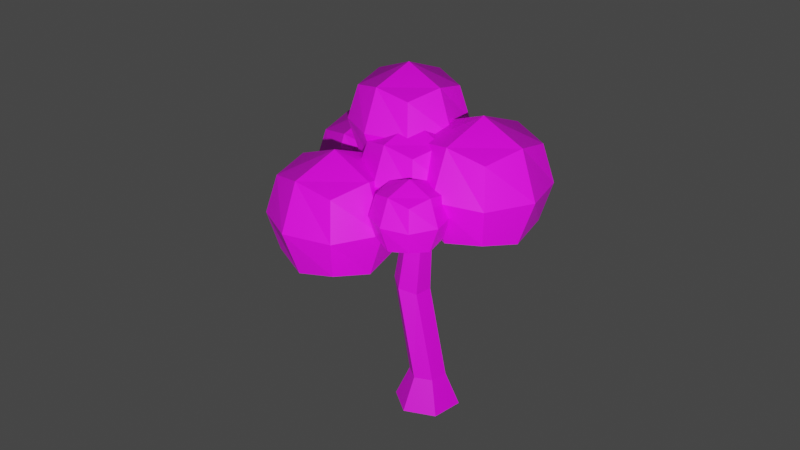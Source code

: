# Source: Tree_1.blend  (saved by Blender 3.4.6; exported with 4.5.12 LTS)
import bpy
from mathutils import Matrix  # noqa: F401  (used for matrix-valued properties, if any)

bpy.ops.wm.read_factory_settings(use_empty=True)
scene = bpy.context.scene
scene.name = 'Scene'

# ---- collections
col_collection = bpy.data.collections.new('Collection'); scene.collection.children.link(col_collection)
col_tree = bpy.data.collections.new('Tree'); scene.collection.children.link(col_tree)
col_trunk = bpy.data.collections.new('Trunk'); col_tree.children.link(col_trunk)
col_leaves = bpy.data.collections.new('Leaves'); col_tree.children.link(col_leaves)
col_branches = bpy.data.collections.new('Branches'); col_tree.children.link(col_branches)

# ---- images (referenced by path relative to the original .blend; pixels are not part of the script)
import os
ASSET_DIR = os.environ.get("B2B_ASSET_DIR", "")  # directory of the original .blend (textures are referenced by path, not embedded)
HERE = os.path.dirname(os.path.abspath(__file__))  # packed textures are extracted next to this script under _unpacked/

def load_image(name, relpath, width, height, colorspace="sRGB"):
    """Load a texture the original file referenced (path relative to the .blend, or extracted next to this script)."""
    p = next((c for c in (os.path.join(HERE, relpath), os.path.join(ASSET_DIR, relpath)) if relpath and os.path.exists(c)), "")
    if p:
        img = bpy.data.images.load(p, check_existing=True)
        img.name = name
    else:  # same state as the original file: an image datablock whose file is absent (Cycles renders it pink)
        img = bpy.data.images.new(name, width, height)
        img.source = "FILE"
        img.filepath = "//" + (relpath or name)
    img.colorspace_settings.name = colorspace
    return img
img_tree_png_001 = load_image('tree.png.001', 'tree.png', 1024, 1024, 'sRGB')
img_tree_leaves_png_001 = load_image('tree_leaves.png.001', 'tree_leaves.png', 1024, 1024, 'sRGB')

# ---- materials (node trees are filled in below, after node groups)
mat_tree = bpy.data.materials.new('Tree')
mat_tree.use_transparent_shadow = False
mat_leaves = bpy.data.materials.new('Leaves')
mat_leaves.use_transparent_shadow = False

# ---- material node trees
mat_tree.use_nodes = True; mat_tree.node_tree.nodes.clear()
_N = mat_tree.node_tree.nodes; _L = mat_tree.node_tree.links
n0 = _N.new('ShaderNodeOutputMaterial'); n0.name = 'Material Output'; n0.location = (300, 300)
n1 = _N.new('ShaderNodeBsdfPrincipled'); n1.name = 'Principled BSDF'; n1.location = (10, 300)
n1.distribution = 'GGX'
n1.subsurface_method = 'RANDOM_WALK_SKIN'
n1.inputs[3].default_value = 1.45
n1.inputs[27].default_value = (0.0, 0.0, 0.0, 1.0)
n1.inputs[28].default_value = 1.0
n2 = _N.new('ShaderNodeTexImage'); n2.name = 'Image Texture'; n2.location = (-280, 280)
n2.image = img_tree_png_001
n2.interpolation = 'Closest'
_L.new(n1.outputs[0], n0.inputs[0])
_L.new(n2.outputs[0], n1.inputs[0])
n0.is_active_output = True
mat_leaves.use_nodes = True; mat_leaves.node_tree.nodes.clear()
_N = mat_leaves.node_tree.nodes; _L = mat_leaves.node_tree.links
n0 = _N.new('ShaderNodeOutputMaterial'); n0.name = 'Material Output'; n0.location = (300, 300)
n1 = _N.new('ShaderNodeBsdfPrincipled'); n1.name = 'Principled BSDF'; n1.location = (10, 300)
n1.distribution = 'GGX'
n1.subsurface_method = 'RANDOM_WALK_SKIN'
n1.inputs[3].default_value = 1.45
n1.inputs[27].default_value = (0.0, 0.0, 0.0, 1.0)
n1.inputs[28].default_value = 1.0
n2 = _N.new('ShaderNodeTexImage'); n2.name = 'Image Texture'; n2.location = (-280, 280)
n2.image = img_tree_leaves_png_001
n2.interpolation = 'Closest'
_L.new(n1.outputs[0], n0.inputs[0])
_L.new(n2.outputs[0], n1.inputs[0])
n0.is_active_output = True

# ---- world
world_world = bpy.data.worlds.new('World'); scene.world = world_world
world_world.use_nodes = True; world_world.node_tree.nodes.clear()
_N = world_world.node_tree.nodes; _L = world_world.node_tree.links
n0 = _N.new('ShaderNodeOutputWorld'); n0.name = 'World Output'; n0.location = (300, 300)
n1 = _N.new('ShaderNodeBackground'); n1.name = 'Background'; n1.location = (10, 300)
n1.inputs[0].default_value = (0.05088, 0.05088, 0.05088, 1.0)
_L.new(n1.outputs[0], n0.inputs[0])
n0.is_active_output = True
world_world.color = (0.05088, 0.05088, 0.05088)
world_world.use_sun_shadow = False
world_world.sun_shadow_jitter_overblur = 0.0

# ---- cameras
cam_camera = bpy.data.cameras.new('Camera')
cam_camera.clip_end = 100.0
cam_camera.ortho_scale = 7.314

# ---- lights
light_spot = bpy.data.lights.new('Spot', 'SPOT')
light_spot.transmission_factor = 0.0
light_spot.energy = 2.5e+04
light_spot.shadow_soft_size = 0.25
light_spot.shadow_maximum_resolution = 0.006
light_spot.use_absolute_resolution = True
light_spot.spot_size = 1.048

# ---- meshes
me_cylinder = bpy.data.meshes.new('Cylinder')
me_cylinder.from_pydata([(0.0, 1.0, -1.0), (0.0, 0.562, 0.0), (0.866, 0.5, -1.0), (0.4867, 0.281, 0.0), (0.866, -0.5, -1.0), (0.4867, -0.281, 0.0), (0.0, -1.0, -1.0), (0.0, -0.562, 0.0), (-0.866, -0.5, -1.0), (-0.4867, -0.281, 0.0), (-0.866, 0.5, -1.0), (-0.4867, 0.281, 0.0), (-0.2145, 0.281, 2.666), (-0.6859, 0.562, 2.787), (-0.2145, -0.281, 2.666), (-0.6859, -0.562, 2.787), (-1.157, -0.281, 2.908), (-1.157, 0.281, 2.908), (0.02036, 0.1474, 6.054), (-0.2668, 0.3316, 6.083), (0.02036, -0.1842, 6.14), (-0.2668, -0.3316, 6.254), (-0.554, -0.1474, 6.283), (-0.554, 0.1842, 6.197), (0.4056, 0.6376, 8.575), (0.3747, 0.6574, 8.578), (0.4056, 0.6019, 8.584), (0.3747, 0.5861, 8.596), (0.3439, 0.6059, 8.599), (0.3439, 0.6415, 8.59)], [], [(0, 1, 3, 2), (2, 3, 5, 4), (4, 5, 7, 6), (6, 7, 9, 8), (9, 7, 15, 16), (8, 9, 11, 10), (10, 11, 1, 0), (0, 2, 4, 6, 8, 10), (15, 14, 20, 21), (5, 3, 12, 14), (11, 9, 16, 17), (3, 1, 13, 12), (7, 5, 14, 15), (1, 11, 17, 13), (20, 18, 24, 26), (12, 13, 19, 18), (13, 17, 23, 19), (16, 15, 21, 22), (14, 12, 18, 20), (17, 16, 22, 23), (24, 25, 29, 28, 27, 26), (23, 22, 28, 29), (21, 20, 26, 27), (18, 19, 25, 24), (19, 23, 29, 25), (22, 21, 27, 28)])
_uv = me_cylinder.uv_layers.new(name='UVMap')
_uv.uv.foreach_set('vector', [0.5707, 0.3082, 0.4994, 0.2937, 0.4994, 0.2362, 0.5707, 0.2058, 0.4954, 0.001322, 0.4712, 0.1073, 0.4133, 0.1066, 0.3925, 0.0, 0.2047, 0.01272, 0.1701, 0.1175, 0.1408, 0.1104, 0.1525, 0.0, 0.1525, 0.0, 0.1408, 0.1104, 0.08324, 0.1161, 0.05011, 0.01028, 0.08324, 0.1161, 0.1408, 0.1104, 0.1081, 0.3888, 0.05316, 0.4068, 0.05011, 0.01028, 0.08324, 0.1161, 0.05508, 0.1291, 0.0, 0.03329, 0.2767, 0.9901, 0.2982, 0.8838, 0.356, 0.8829, 0.3796, 0.9885, 0.4994, 0.05145, 0.5885, 0.0, 0.6777, 0.05145, 0.6777, 0.1543, 0.5885, 0.2058, 0.4994, 0.1543, 0.3796, 0.4037, 0.4092, 0.3867, 0.4153, 0.74, 0.3997, 0.7545, 0.4133, 0.1066, 0.4712, 0.1073, 0.4671, 0.3875, 0.4092, 0.3867, 0.2982, 0.8838, 0.2701, 0.8798, 0.2047, 0.5858, 0.2328, 0.5898, 0.4712, 0.1073, 0.4994, 0.1128, 0.4952, 0.4052, 0.4671, 0.3875, 0.3838, 0.1113, 0.4133, 0.1066, 0.4092, 0.3867, 0.3796, 0.4037, 0.356, 0.8829, 0.2982, 0.8838, 0.2328, 0.5898, 0.2895, 0.6014, 0.4153, 0.74, 0.4496, 0.7317, 0.4974, 0.9863, 0.4938, 0.9872, 0.4671, 0.3875, 0.4952, 0.4052, 0.4681, 0.7379, 0.4496, 0.7317, 0.2895, 0.6014, 0.2328, 0.5898, 0.2765, 0.2484, 0.3099, 0.2595, 0.05316, 0.4068, 0.1081, 0.3888, 0.1695, 0.7424, 0.1349, 0.7491, 0.4092, 0.3867, 0.4671, 0.3875, 0.4496, 0.7317, 0.4153, 0.74, 0.02499, 0.4197, 0.05316, 0.4068, 0.1349, 0.7491, 0.1174, 0.7482, 0.506, 0.3139, 0.5027, 0.3158, 0.4994, 0.3139, 0.4994, 0.3101, 0.5027, 0.3082, 0.506, 0.3101, 0.2765, 0.2484, 0.2598, 0.2373, 0.3742, 0.0, 0.376, 0.001193, 0.3997, 0.7545, 0.4153, 0.74, 0.4938, 0.9872, 0.4921, 0.9887, 0.4496, 0.7317, 0.4681, 0.7379, 0.4994, 0.987, 0.4974, 0.9863, 0.3099, 0.2595, 0.2765, 0.2484, 0.376, 0.001193, 0.3796, 0.002378, 0.1349, 0.7491, 0.1695, 0.7424, 0.2047, 0.9993, 0.201, 1.0])
me_cylinder.materials.append(mat_tree)
me_cylinder.update()
me_cube_001 = bpy.data.meshes.new('Cube.001')
me_cube_001.from_pydata([(-0.5, -0.5, -0.5), (-0.5, -0.5, 0.5), (-0.5, 0.5, -0.5), (-0.5, 0.5, 0.5), (0.5, -0.5, -0.5), (0.5, -0.5, 0.5), (0.5, 0.5, -0.5), (0.5, 0.5, 0.5), (-0.6096, 9.313e-10, -0.6096), (-0.6096, -0.6096, -1.863e-09), (-0.6096, -6.519e-09, 0.6096), (-0.6096, 0.6096, -2.794e-09), (1.583e-08, 0.6096, -0.6096), (-5.588e-09, 0.6096, 0.6096), (0.6096, 0.6096, -2.794e-09), (0.6096, -1.676e-08, -0.6096), (0.6096, -1.863e-09, 0.6096), (0.6096, -0.6096, -2.794e-09), (-1.211e-08, -0.6096, -0.6096), (-9.313e-10, -0.6096, 0.6096), (-0.8395, -1.211e-08, 5.588e-09), (9.313e-09, 0.8395, 4.657e-09), (0.8395, -1.304e-08, 5.588e-09), (-9.313e-09, -0.8395, 4.657e-09), (0.0, -5.588e-09, -0.8395), (-9.313e-10, -1.397e-08, 0.8395)], [], [(0, 9, 20, 8), (9, 1, 10, 20), (20, 10, 3, 11), (8, 20, 11, 2), (2, 11, 21, 12), (11, 3, 13, 21), (21, 13, 7, 14), (12, 21, 14, 6), (6, 14, 22, 15), (14, 7, 16, 22), (22, 16, 5, 17), (15, 22, 17, 4), (4, 17, 23, 18), (17, 5, 19, 23), (23, 19, 1, 9), (18, 23, 9, 0), (2, 12, 24, 8), (12, 6, 15, 24), (24, 15, 4, 18), (8, 24, 18, 0), (7, 13, 25, 16), (13, 3, 10, 25), (25, 10, 1, 19), (16, 25, 19, 5)])
_uv = me_cube_001.uv_layers.new(name='UVMap')
_uv.uv.foreach_set('vector', [0.3945, 0.228, 0.376, 0.2332, 0.373, 0.2048, 0.3957, 0.2054, 0.376, 0.2332, 0.353, 0.2328, 0.3452, 0.2113, 0.373, 0.2048, 0.373, 0.2048, 0.3452, 0.2113, 0.344, 0.1921, 0.3649, 0.1835, 0.3242, 0.2332, 0.3196, 0.252, 0.2922, 0.2455, 0.3013, 0.2328, 0.3957, 0.2434, 0.3969, 0.2242, 0.4247, 0.2307, 0.4167, 0.252, 0.3969, 0.2242, 0.4048, 0.2027, 0.4277, 0.2023, 0.4247, 0.2307, 0.4247, 0.2307, 0.4277, 0.2023, 0.4462, 0.2075, 0.4475, 0.2301, 0.3957, 0.1215, 0.4231, 0.115, 0.4277, 0.1338, 0.4048, 0.1342, 0.4048, 0.1342, 0.4277, 0.1338, 0.4247, 0.1622, 0.3969, 0.1558, 0.4277, 0.1338, 0.4462, 0.139, 0.4475, 0.1616, 0.4247, 0.1622, 0.3196, 0.115, 0.3242, 0.1338, 0.3013, 0.1342, 0.2922, 0.1215, 0.3969, 0.1558, 0.4247, 0.1622, 0.4167, 0.1835, 0.3957, 0.175, 0.353, 0.1644, 0.3452, 0.1428, 0.373, 0.1363, 0.376, 0.1647, 0.3452, 0.1428, 0.344, 0.1236, 0.3649, 0.115, 0.373, 0.1363, 0.3713, 0.252, 0.344, 0.2455, 0.353, 0.2328, 0.376, 0.2332, 0.376, 0.1647, 0.373, 0.1363, 0.3957, 0.137, 0.3945, 0.1596, 0.3013, 0.2328, 0.2934, 0.2113, 0.3212, 0.2048, 0.3242, 0.2332, 0.2934, 0.2113, 0.2922, 0.1921, 0.3132, 0.1835, 0.3212, 0.2048, 0.3713, 0.1835, 0.344, 0.1771, 0.353, 0.1644, 0.376, 0.1647, 0.3242, 0.2332, 0.3212, 0.2048, 0.344, 0.2054, 0.3428, 0.228, 0.3428, 0.139, 0.344, 0.1616, 0.3212, 0.1622, 0.3242, 0.1338, 0.4277, 0.2023, 0.4048, 0.2027, 0.3957, 0.19, 0.4231, 0.1835, 0.3212, 0.1622, 0.3132, 0.1835, 0.2922, 0.175, 0.2934, 0.1558, 0.3242, 0.1338, 0.3212, 0.1622, 0.2934, 0.1558, 0.3013, 0.1342])
me_cube_001.materials.append(mat_leaves)
me_cube_001.update()
me_cube_002 = bpy.data.meshes.new('Cube.002')
me_cube_002.from_pydata([(-0.5, -0.5, -0.5), (-0.5, -0.5, 0.5), (-0.5, 0.5, -0.5), (-0.5, 0.5, 0.5), (0.5, -0.5, -0.5), (0.5, -0.5, 0.5), (0.5, 0.5, -0.5), (0.5, 0.5, 0.5), (-0.6096, 9.313e-10, -0.6096), (-0.6096, -0.6096, -1.863e-09), (-0.6096, -6.519e-09, 0.6096), (-0.6096, 0.6096, -2.794e-09), (1.583e-08, 0.6096, -0.6096), (-5.588e-09, 0.6096, 0.6096), (0.6096, 0.6096, -2.794e-09), (0.6096, -1.676e-08, -0.6096), (0.6096, -1.863e-09, 0.6096), (0.6096, -0.6096, -2.794e-09), (-1.211e-08, -0.6096, -0.6096), (-9.313e-10, -0.6096, 0.6096), (-0.8395, -1.211e-08, 5.588e-09), (9.313e-09, 0.8395, 4.657e-09), (0.8395, -1.304e-08, 5.588e-09), (-9.313e-09, -0.8395, 4.657e-09), (0.0, -5.588e-09, -0.8395), (-9.313e-10, -1.397e-08, 0.8395)], [], [(0, 9, 20, 8), (9, 1, 10, 20), (20, 10, 3, 11), (8, 20, 11, 2), (2, 11, 21, 12), (11, 3, 13, 21), (21, 13, 7, 14), (12, 21, 14, 6), (6, 14, 22, 15), (14, 7, 16, 22), (22, 16, 5, 17), (15, 22, 17, 4), (4, 17, 23, 18), (17, 5, 19, 23), (23, 19, 1, 9), (18, 23, 9, 0), (2, 12, 24, 8), (12, 6, 15, 24), (24, 15, 4, 18), (8, 24, 18, 0), (7, 13, 25, 16), (13, 3, 10, 25), (25, 10, 1, 19), (16, 25, 19, 5)])
_uv = me_cube_002.uv_layers.new(name='UVMap')
_uv.uv.foreach_set('vector', [0.3247, 0.5463, 0.354, 0.5381, 0.3587, 0.583, 0.3228, 0.582, 0.354, 0.5381, 0.3903, 0.5387, 0.4027, 0.5728, 0.3587, 0.583, 0.3587, 0.583, 0.4027, 0.5728, 0.4046, 0.6032, 0.3715, 0.6167, 0.4358, 0.5381, 0.4432, 0.5084, 0.4864, 0.5186, 0.4721, 0.5387, 0.3228, 0.5219, 0.3209, 0.5523, 0.2769, 0.5421, 0.2896, 0.5084, 0.3209, 0.5523, 0.3084, 0.5864, 0.2722, 0.587, 0.2769, 0.5421, 0.2769, 0.5421, 0.2722, 0.587, 0.2428, 0.5788, 0.2409, 0.5431, 0.3228, 0.7148, 0.2795, 0.725, 0.2722, 0.6953, 0.3084, 0.6947, 0.3084, 0.6947, 0.2722, 0.6953, 0.2769, 0.6504, 0.3209, 0.6606, 0.2722, 0.6953, 0.2428, 0.6871, 0.2409, 0.6514, 0.2769, 0.6504, 0.4432, 0.725, 0.4358, 0.6953, 0.4721, 0.6947, 0.4864, 0.7148, 0.3209, 0.6606, 0.2769, 0.6504, 0.2896, 0.6167, 0.3228, 0.6302, 0.3903, 0.647, 0.4027, 0.6811, 0.3587, 0.6913, 0.354, 0.6464, 0.4027, 0.6811, 0.4046, 0.7115, 0.3715, 0.725, 0.3587, 0.6913, 0.3613, 0.5084, 0.4046, 0.5186, 0.3903, 0.5387, 0.354, 0.5381, 0.354, 0.6464, 0.3587, 0.6913, 0.3228, 0.6903, 0.3247, 0.6546, 0.4721, 0.5387, 0.4846, 0.5728, 0.4406, 0.583, 0.4358, 0.5381, 0.4846, 0.5728, 0.4864, 0.6032, 0.4533, 0.6167, 0.4406, 0.583, 0.3613, 0.6167, 0.4046, 0.6269, 0.3903, 0.647, 0.354, 0.6464, 0.4358, 0.5381, 0.4406, 0.583, 0.4046, 0.582, 0.4065, 0.5463, 0.4065, 0.6871, 0.4046, 0.6514, 0.4406, 0.6504, 0.4358, 0.6953, 0.2722, 0.587, 0.3084, 0.5864, 0.3228, 0.6065, 0.2795, 0.6167, 0.4406, 0.6504, 0.4533, 0.6167, 0.4864, 0.6302, 0.4846, 0.6606, 0.4358, 0.6953, 0.4406, 0.6504, 0.4846, 0.6606, 0.4721, 0.6947])
me_cube_002.materials.append(mat_leaves)
me_cube_002.update()
me_cube_003 = bpy.data.meshes.new('Cube.003')
me_cube_003.from_pydata([(-0.5, -0.5, -0.5), (-0.5, -0.5, 0.5), (-0.5, 0.5, -0.5), (-0.5, 0.5, 0.5), (0.5, -0.5, -0.5), (0.5, -0.5, 0.5), (0.5, 0.5, -0.5), (0.5, 0.5, 0.5), (-0.6096, 9.313e-10, -0.6096), (-0.6096, -0.6096, -1.863e-09), (-0.6096, -6.519e-09, 0.6096), (-0.6096, 0.6096, -2.794e-09), (1.583e-08, 0.6096, -0.6096), (-5.588e-09, 0.6096, 0.6096), (0.6096, 0.6096, -2.794e-09), (0.6096, -1.676e-08, -0.6096), (0.6096, -1.863e-09, 0.6096), (0.6096, -0.6096, -2.794e-09), (-1.211e-08, -0.6096, -0.6096), (-9.313e-10, -0.6096, 0.6096), (-0.8395, -1.211e-08, 5.588e-09), (9.313e-09, 0.8395, 4.657e-09), (0.8395, -1.304e-08, 5.588e-09), (-9.313e-09, -0.8395, 4.657e-09), (0.0, -5.588e-09, -0.8395), (-9.313e-10, -1.397e-08, 0.8395)], [], [(0, 9, 20, 8), (9, 1, 10, 20), (20, 10, 3, 11), (8, 20, 11, 2), (2, 11, 21, 12), (11, 3, 13, 21), (21, 13, 7, 14), (12, 21, 14, 6), (6, 14, 22, 15), (14, 7, 16, 22), (22, 16, 5, 17), (15, 22, 17, 4), (4, 17, 23, 18), (17, 5, 19, 23), (23, 19, 1, 9), (18, 23, 9, 0), (2, 12, 24, 8), (12, 6, 15, 24), (24, 15, 4, 18), (8, 24, 18, 0), (7, 13, 25, 16), (13, 3, 10, 25), (25, 10, 1, 19), (16, 25, 19, 5)])
_uv = me_cube_003.uv_layers.new(name='UVMap')
_uv.uv.foreach_set('vector', [0.06199, 0.8709, 0.08147, 0.8655, 0.08461, 0.8953, 0.06071, 0.8946, 0.08147, 0.8655, 0.1056, 0.8659, 0.1138, 0.8885, 0.08461, 0.8953, 0.08461, 0.8953, 0.1138, 0.8885, 0.1151, 0.9087, 0.09307, 0.9177, 0.1358, 0.8655, 0.1407, 0.8457, 0.1694, 0.8525, 0.1599, 0.8659, 0.06071, 0.8547, 0.05946, 0.8749, 0.03024, 0.8681, 0.03869, 0.8457, 0.05946, 0.8749, 0.05119, 0.8975, 0.0271, 0.8979, 0.03024, 0.8681, 0.03024, 0.8681, 0.0271, 0.8979, 0.007618, 0.8925, 0.006334, 0.8688, 0.06071, 0.9829, 0.03196, 0.9896, 0.0271, 0.9699, 0.05119, 0.9695, 0.05119, 0.9695, 0.0271, 0.9699, 0.03024, 0.94, 0.05946, 0.9469, 0.0271, 0.9699, 0.007618, 0.9645, 0.006334, 0.9407, 0.03024, 0.94, 0.1407, 0.9896, 0.1358, 0.9699, 0.1599, 0.9695, 0.1694, 0.9829, 0.05946, 0.9469, 0.03024, 0.94, 0.03869, 0.9177, 0.06071, 0.9267, 0.1056, 0.9378, 0.1138, 0.9605, 0.08461, 0.9673, 0.08147, 0.9374, 0.1138, 0.9605, 0.1151, 0.9806, 0.09307, 0.9896, 0.08461, 0.9673, 0.08633, 0.8457, 0.1151, 0.8525, 0.1056, 0.8659, 0.08147, 0.8655, 0.08147, 0.9374, 0.08461, 0.9673, 0.06071, 0.9666, 0.06199, 0.9429, 0.1599, 0.8659, 0.1682, 0.8885, 0.139, 0.8953, 0.1358, 0.8655, 0.1682, 0.8885, 0.1694, 0.9087, 0.1474, 0.9177, 0.139, 0.8953, 0.08633, 0.9177, 0.1151, 0.9245, 0.1056, 0.9378, 0.08147, 0.9374, 0.1358, 0.8655, 0.139, 0.8953, 0.1151, 0.8946, 0.1164, 0.8709, 0.1164, 0.9645, 0.1151, 0.9407, 0.139, 0.94, 0.1358, 0.9699, 0.0271, 0.8979, 0.05119, 0.8975, 0.06071, 0.9109, 0.03196, 0.9177, 0.139, 0.94, 0.1474, 0.9177, 0.1694, 0.9267, 0.1682, 0.9469, 0.1358, 0.9699, 0.139, 0.94, 0.1682, 0.9469, 0.1599, 0.9695])
me_cube_003.materials.append(mat_leaves)
me_cube_003.update()
me_cube_004 = bpy.data.meshes.new('Cube.004')
me_cube_004.from_pydata([(-0.5, -0.5, -0.5), (-0.5, -0.5, 0.5), (-0.5, 0.5, -0.5), (-0.5, 0.5, 0.5), (0.5, -0.5, -0.5), (0.5, -0.5, 0.5), (0.5, 0.5, -0.5), (0.5, 0.5, 0.5), (-0.6096, 9.313e-10, -0.6096), (-0.6096, -0.6096, -1.863e-09), (-0.6096, -6.519e-09, 0.6096), (-0.6096, 0.6096, -2.794e-09), (1.583e-08, 0.6096, -0.6096), (-5.588e-09, 0.6096, 0.6096), (0.6096, 0.6096, -2.794e-09), (0.6096, -1.676e-08, -0.6096), (0.6096, -1.863e-09, 0.6096), (0.6096, -0.6096, -2.794e-09), (-1.211e-08, -0.6096, -0.6096), (-9.313e-10, -0.6096, 0.6096), (-0.8395, -1.211e-08, 5.588e-09), (9.313e-09, 0.8395, 4.657e-09), (0.8395, -1.304e-08, 5.588e-09), (-9.313e-09, -0.8395, 4.657e-09), (0.0, -5.588e-09, -0.8395), (-9.313e-10, -1.397e-08, 0.8395)], [], [(0, 9, 20, 8), (9, 1, 10, 20), (20, 10, 3, 11), (8, 20, 11, 2), (2, 11, 21, 12), (11, 3, 13, 21), (21, 13, 7, 14), (12, 21, 14, 6), (6, 14, 22, 15), (14, 7, 16, 22), (22, 16, 5, 17), (15, 22, 17, 4), (4, 17, 23, 18), (17, 5, 19, 23), (23, 19, 1, 9), (18, 23, 9, 0), (2, 12, 24, 8), (12, 6, 15, 24), (24, 15, 4, 18), (8, 24, 18, 0), (7, 13, 25, 16), (13, 3, 10, 25), (25, 10, 1, 19), (16, 25, 19, 5)])
_uv = me_cube_004.uv_layers.new(name='UVMap')
_uv.uv.foreach_set('vector', [0.1663, 0.3873, 0.1907, 0.3804, 0.1947, 0.4179, 0.1647, 0.417, 0.1907, 0.3804, 0.2209, 0.3809, 0.2313, 0.4093, 0.1947, 0.4179, 0.1947, 0.4179, 0.2313, 0.4093, 0.2329, 0.4346, 0.2053, 0.4459, 0.2589, 0.3804, 0.265, 0.3557, 0.301, 0.3642, 0.2891, 0.3809, 0.1647, 0.3669, 0.1631, 0.3923, 0.1265, 0.3837, 0.1371, 0.3557, 0.1631, 0.3923, 0.1528, 0.4206, 0.1225, 0.4211, 0.1265, 0.3837, 0.1265, 0.3837, 0.1225, 0.4211, 0.09811, 0.4143, 0.0965, 0.3846, 0.1647, 0.5276, 0.1286, 0.5361, 0.1225, 0.5114, 0.1528, 0.5109, 0.1528, 0.5109, 0.1225, 0.5114, 0.1265, 0.4739, 0.1631, 0.4825, 0.1225, 0.5114, 0.09811, 0.5046, 0.0965, 0.4748, 0.1265, 0.4739, 0.265, 0.5361, 0.2589, 0.5114, 0.2891, 0.5109, 0.301, 0.5276, 0.1631, 0.4825, 0.1265, 0.4739, 0.1371, 0.4459, 0.1647, 0.4572, 0.2209, 0.4712, 0.2313, 0.4995, 0.1947, 0.5081, 0.1907, 0.4707, 0.2313, 0.4995, 0.2329, 0.5249, 0.2053, 0.5361, 0.1947, 0.5081, 0.1968, 0.3557, 0.2329, 0.3642, 0.2209, 0.3809, 0.1907, 0.3804, 0.1907, 0.4707, 0.1947, 0.5081, 0.1647, 0.5072, 0.1663, 0.4775, 0.2891, 0.3809, 0.2995, 0.4093, 0.2628, 0.4179, 0.2589, 0.3804, 0.2995, 0.4093, 0.301, 0.4346, 0.2734, 0.4459, 0.2628, 0.4179, 0.1968, 0.4459, 0.2329, 0.4544, 0.2209, 0.4712, 0.1907, 0.4707, 0.2589, 0.3804, 0.2628, 0.4179, 0.2329, 0.417, 0.2345, 0.3873, 0.2345, 0.5046, 0.2329, 0.4748, 0.2628, 0.4739, 0.2589, 0.5114, 0.1225, 0.4211, 0.1528, 0.4206, 0.1647, 0.4374, 0.1286, 0.4459, 0.2628, 0.4739, 0.2734, 0.4459, 0.301, 0.4572, 0.2995, 0.4825, 0.2589, 0.5114, 0.2628, 0.4739, 0.2995, 0.4825, 0.2891, 0.5109])
me_cube_004.materials.append(mat_leaves)
me_cube_004.update()
me_cube_005 = bpy.data.meshes.new('Cube.005')
me_cube_005.from_pydata([(-0.5, -0.5, -0.5), (-0.5, -0.5, 0.5), (-0.5, 0.5, -0.5), (-0.5, 0.5, 0.5), (0.5, -0.5, -0.5), (0.5, -0.5, 0.5), (0.5, 0.5, -0.5), (0.5, 0.5, 0.5), (-0.6096, 9.313e-10, -0.6096), (-0.6096, -0.6096, -1.863e-09), (-0.6096, -6.519e-09, 0.6096), (-0.6096, 0.6096, -2.794e-09), (1.583e-08, 0.6096, -0.6096), (-5.588e-09, 0.6096, 0.6096), (0.6096, 0.6096, -2.794e-09), (0.6096, -1.676e-08, -0.6096), (0.6096, -1.863e-09, 0.6096), (0.6096, -0.6096, -2.794e-09), (-1.211e-08, -0.6096, -0.6096), (-9.313e-10, -0.6096, 0.6096), (-0.8395, -1.211e-08, 5.588e-09), (9.313e-09, 0.8395, 4.657e-09), (0.8395, -1.304e-08, 5.588e-09), (-9.313e-09, -0.8395, 4.657e-09), (0.0, -5.588e-09, -0.8395), (-9.313e-10, -1.397e-08, 0.8395)], [], [(0, 9, 20, 8), (9, 1, 10, 20), (20, 10, 3, 11), (8, 20, 11, 2), (2, 11, 21, 12), (11, 3, 13, 21), (21, 13, 7, 14), (12, 21, 14, 6), (6, 14, 22, 15), (14, 7, 16, 22), (22, 16, 5, 17), (15, 22, 17, 4), (4, 17, 23, 18), (17, 5, 19, 23), (23, 19, 1, 9), (18, 23, 9, 0), (2, 12, 24, 8), (12, 6, 15, 24), (24, 15, 4, 18), (8, 24, 18, 0), (7, 13, 25, 16), (13, 3, 10, 25), (25, 10, 1, 19), (16, 25, 19, 5)])
_uv = me_cube_005.uv_layers.new(name='UVMap')
_uv.uv.foreach_set('vector', [0.1236, 0.8369, 0.1476, 0.8302, 0.1514, 0.8669, 0.122, 0.8661, 0.1476, 0.8302, 0.1772, 0.8307, 0.1874, 0.8585, 0.1514, 0.8669, 0.1514, 0.8669, 0.1874, 0.8585, 0.1889, 0.8834, 0.1619, 0.8945, 0.2145, 0.8302, 0.2205, 0.8059, 0.2559, 0.8142, 0.2442, 0.8307, 0.122, 0.8169, 0.1205, 0.8418, 0.0845, 0.8334, 0.09491, 0.8059, 0.1205, 0.8418, 0.1103, 0.8697, 0.08064, 0.8701, 0.0845, 0.8334, 0.0845, 0.8334, 0.08064, 0.8701, 0.05666, 0.8635, 0.05508, 0.8342, 0.122, 0.9747, 0.08662, 0.983, 0.08064, 0.9587, 0.1103, 0.9582, 0.1103, 0.9582, 0.08064, 0.9587, 0.0845, 0.922, 0.1205, 0.9304, 0.08064, 0.9587, 0.05666, 0.952, 0.05508, 0.9228, 0.0845, 0.922, 0.2205, 0.983, 0.2145, 0.9587, 0.2442, 0.9582, 0.2559, 0.9747, 0.1205, 0.9304, 0.0845, 0.922, 0.09491, 0.8945, 0.122, 0.9055, 0.1772, 0.9193, 0.1874, 0.9471, 0.1514, 0.9555, 0.1476, 0.9188, 0.1874, 0.9471, 0.1889, 0.972, 0.1619, 0.983, 0.1514, 0.9555, 0.1536, 0.8059, 0.1889, 0.8142, 0.1772, 0.8307, 0.1476, 0.8302, 0.1476, 0.9188, 0.1514, 0.9555, 0.122, 0.9547, 0.1236, 0.9255, 0.2442, 0.8307, 0.2543, 0.8585, 0.2184, 0.8669, 0.2145, 0.8302, 0.2543, 0.8585, 0.2559, 0.8834, 0.2288, 0.8945, 0.2184, 0.8669, 0.1536, 0.8945, 0.1889, 0.9028, 0.1772, 0.9193, 0.1476, 0.9188, 0.2145, 0.8302, 0.2184, 0.8669, 0.1889, 0.8661, 0.1905, 0.8369, 0.1905, 0.952, 0.1889, 0.9228, 0.2184, 0.922, 0.2145, 0.9587, 0.08064, 0.8701, 0.1103, 0.8697, 0.122, 0.8861, 0.08662, 0.8945, 0.2184, 0.922, 0.2288, 0.8945, 0.2559, 0.9055, 0.2543, 0.9304, 0.2145, 0.9587, 0.2184, 0.922, 0.2543, 0.9304, 0.2442, 0.9582])
me_cube_005.materials.append(mat_leaves)
me_cube_005.update()
me_cube_006 = bpy.data.meshes.new('Cube.006')
me_cube_006.from_pydata([(-0.5, -0.5, -0.5), (-0.5, -0.5, 0.5), (-0.5, 0.5, -0.5), (-0.5, 0.5, 0.5), (0.5, -0.5, -0.5), (0.5, -0.5, 0.5), (0.5, 0.5, -0.5), (0.5, 0.5, 0.5), (-0.6096, 9.313e-10, -0.6096), (-0.6096, -0.6096, -1.863e-09), (-0.6096, -6.519e-09, 0.6096), (-0.6096, 0.6096, -2.794e-09), (1.583e-08, 0.6096, -0.6096), (-5.588e-09, 0.6096, 0.6096), (0.6096, 0.6096, -2.794e-09), (0.6096, -1.676e-08, -0.6096), (0.6096, -1.863e-09, 0.6096), (0.6096, -0.6096, -2.794e-09), (-1.211e-08, -0.6096, -0.6096), (-9.313e-10, -0.6096, 0.6096), (-0.8395, -1.211e-08, 5.588e-09), (9.313e-09, 0.8395, 4.657e-09), (0.8395, -1.304e-08, 5.588e-09), (-9.313e-09, -0.8395, 4.657e-09), (0.0, -5.588e-09, -0.8395), (-9.313e-10, -1.397e-08, 0.8395)], [], [(0, 9, 20, 8), (9, 1, 10, 20), (20, 10, 3, 11), (8, 20, 11, 2), (2, 11, 21, 12), (11, 3, 13, 21), (21, 13, 7, 14), (12, 21, 14, 6), (6, 14, 22, 15), (14, 7, 16, 22), (22, 16, 5, 17), (15, 22, 17, 4), (4, 17, 23, 18), (17, 5, 19, 23), (23, 19, 1, 9), (18, 23, 9, 0), (2, 12, 24, 8), (12, 6, 15, 24), (24, 15, 4, 18), (8, 24, 18, 0), (7, 13, 25, 16), (13, 3, 10, 25), (25, 10, 1, 19), (16, 25, 19, 5)])
_uv = me_cube_006.uv_layers.new(name='UVMap')
_uv.uv.foreach_set('vector', [0.05712, 0.8899, 0.07465, 0.885, 0.07748, 0.9119, 0.05596, 0.9113, 0.07465, 0.885, 0.09635, 0.8854, 0.1038, 0.9058, 0.07748, 0.9119, 0.07748, 0.9119, 0.1038, 0.9058, 0.1049, 0.9239, 0.08509, 0.932, 0.1236, 0.885, 0.128, 0.8673, 0.1539, 0.8734, 0.1453, 0.8854, 0.05596, 0.8754, 0.05484, 0.8935, 0.02853, 0.8874, 0.03615, 0.8673, 0.05484, 0.8935, 0.0474, 0.9139, 0.0257, 0.9143, 0.02853, 0.8874, 0.02853, 0.8874, 0.0257, 0.9143, 0.008169, 0.9094, 0.007012, 0.888, 0.05596, 0.9907, 0.03008, 0.9968, 0.0257, 0.979, 0.0474, 0.9787, 0.0474, 0.9787, 0.0257, 0.979, 0.02853, 0.9522, 0.05484, 0.9583, 0.0257, 0.979, 0.008169, 0.9742, 0.007012, 0.9528, 0.02853, 0.9522, 0.128, 0.9968, 0.1236, 0.979, 0.1453, 0.9787, 0.1539, 0.9907, 0.05484, 0.9583, 0.02853, 0.9522, 0.03615, 0.932, 0.05596, 0.9401, 0.09635, 0.9502, 0.1038, 0.9706, 0.07748, 0.9767, 0.07465, 0.9498, 0.1038, 0.9706, 0.1049, 0.9887, 0.08509, 0.9968, 0.07748, 0.9767, 0.07903, 0.8673, 0.1049, 0.8734, 0.09635, 0.8854, 0.07465, 0.885, 0.07465, 0.9498, 0.07748, 0.9767, 0.05596, 0.9761, 0.05712, 0.9547, 0.1453, 0.8854, 0.1527, 0.9058, 0.1264, 0.9119, 0.1236, 0.885, 0.1527, 0.9058, 0.1539, 0.9239, 0.134, 0.932, 0.1264, 0.9119, 0.07903, 0.932, 0.1049, 0.9381, 0.09635, 0.9502, 0.07465, 0.9498, 0.1236, 0.885, 0.1264, 0.9119, 0.1049, 0.9113, 0.1061, 0.8899, 0.1061, 0.9742, 0.1049, 0.9528, 0.1264, 0.9522, 0.1236, 0.979, 0.0257, 0.9143, 0.0474, 0.9139, 0.05596, 0.9259, 0.03008, 0.932, 0.1264, 0.9522, 0.134, 0.932, 0.1539, 0.9401, 0.1527, 0.9583, 0.1236, 0.979, 0.1264, 0.9522, 0.1527, 0.9583, 0.1453, 0.9787])
me_cube_006.materials.append(mat_leaves)
me_cube_006.update()
me_cube_007 = bpy.data.meshes.new('Cube.007')
me_cube_007.from_pydata([(-0.5, -0.5, -0.5), (-0.5, -0.5, 0.5), (-0.5, 0.5, -0.5), (-0.5, 0.5, 0.5), (0.5, -0.5, -0.5), (0.5, -0.5, 0.5), (0.5, 0.5, -0.5), (0.5, 0.5, 0.5), (-0.6096, 9.313e-10, -0.6096), (-0.6096, -0.6096, -1.863e-09), (-0.6096, -6.519e-09, 0.6096), (-0.6096, 0.6096, -2.794e-09), (1.583e-08, 0.6096, -0.6096), (-5.588e-09, 0.6096, 0.6096), (0.6096, 0.6096, -2.794e-09), (0.6096, -1.676e-08, -0.6096), (0.6096, -1.863e-09, 0.6096), (0.6096, -0.6096, -2.794e-09), (-1.211e-08, -0.6096, -0.6096), (-9.313e-10, -0.6096, 0.6096), (-0.8395, -1.211e-08, 5.588e-09), (9.313e-09, 0.8395, 4.657e-09), (0.8395, -1.304e-08, 5.588e-09), (-9.313e-09, -0.8395, 4.657e-09), (0.0, -5.588e-09, -0.8395), (-9.313e-10, -1.397e-08, 0.8395)], [], [(0, 9, 20, 8), (9, 1, 10, 20), (20, 10, 3, 11), (8, 20, 11, 2), (2, 11, 21, 12), (11, 3, 13, 21), (21, 13, 7, 14), (12, 21, 14, 6), (6, 14, 22, 15), (14, 7, 16, 22), (22, 16, 5, 17), (15, 22, 17, 4), (4, 17, 23, 18), (17, 5, 19, 23), (23, 19, 1, 9), (18, 23, 9, 0), (2, 12, 24, 8), (12, 6, 15, 24), (24, 15, 4, 18), (8, 24, 18, 0), (7, 13, 25, 16), (13, 3, 10, 25), (25, 10, 1, 19), (16, 25, 19, 5)])
_uv = me_cube_007.uv_layers.new(name='UVMap')
_uv.uv.foreach_set('vector', [0.08997, 0.9476, 0.08239, 0.9497, 0.08117, 0.9381, 0.09046, 0.9384, 0.08239, 0.9497, 0.07303, 0.9496, 0.06981, 0.9408, 0.08117, 0.9381, 0.08117, 0.9381, 0.06981, 0.9408, 0.06933, 0.9329, 0.07789, 0.9294, 0.06126, 0.9497, 0.05937, 0.9574, 0.04819, 0.9548, 0.05189, 0.9496, 0.09046, 0.9539, 0.09095, 0.9461, 0.1023, 0.9487, 0.09902, 0.9574, 0.09095, 0.9461, 0.09416, 0.9373, 0.1035, 0.9371, 0.1023, 0.9487, 0.1023, 0.9487, 0.1035, 0.9371, 0.1111, 0.9392, 0.1116, 0.9484, 0.09046, 0.9041, 0.1016, 0.9015, 0.1035, 0.9091, 0.09416, 0.9093, 0.09416, 0.9093, 0.1035, 0.9091, 0.1023, 0.9207, 0.09095, 0.9181, 0.1035, 0.9091, 0.1111, 0.9112, 0.1116, 0.9205, 0.1023, 0.9207, 0.05937, 0.9015, 0.06126, 0.9091, 0.05189, 0.9093, 0.04819, 0.9041, 0.09095, 0.9181, 0.1023, 0.9207, 0.09902, 0.9294, 0.09046, 0.9259, 0.07303, 0.9216, 0.06981, 0.9128, 0.08117, 0.9102, 0.08239, 0.9218, 0.06981, 0.9128, 0.06933, 0.905, 0.07789, 0.9015, 0.08117, 0.9102, 0.0805, 0.9574, 0.06933, 0.9548, 0.07303, 0.9496, 0.08239, 0.9497, 0.08239, 0.9218, 0.08117, 0.9102, 0.09046, 0.9104, 0.08997, 0.9196, 0.05189, 0.9496, 0.04868, 0.9408, 0.06004, 0.9381, 0.06126, 0.9497, 0.04868, 0.9408, 0.04819, 0.9329, 0.05675, 0.9294, 0.06004, 0.9381, 0.0805, 0.9294, 0.06933, 0.9268, 0.07303, 0.9216, 0.08239, 0.9218, 0.06126, 0.9497, 0.06004, 0.9381, 0.06933, 0.9384, 0.06883, 0.9476, 0.06883, 0.9112, 0.06933, 0.9205, 0.06004, 0.9207, 0.06126, 0.9091, 0.1035, 0.9371, 0.09416, 0.9373, 0.09046, 0.9321, 0.1016, 0.9294, 0.06004, 0.9207, 0.05675, 0.9294, 0.04819, 0.9259, 0.04868, 0.9181, 0.06126, 0.9091, 0.06004, 0.9207, 0.04868, 0.9181, 0.05189, 0.9093])
me_cube_007.materials.append(mat_leaves)
me_cube_007.update()
me_cube_008 = bpy.data.meshes.new('Cube.008')
me_cube_008.from_pydata([(-0.5, -0.5, -0.5), (-0.5, -0.5, 0.5), (-0.5, 0.5, -0.5), (-0.5, 0.5, 0.5), (0.5, -0.5, -0.5), (0.5, -0.5, 0.5), (0.5, 0.5, -0.5), (0.5, 0.5, 0.5), (-0.6096, 9.313e-10, -0.6096), (-0.6096, -0.6096, -1.863e-09), (-0.6096, -6.519e-09, 0.6096), (-0.6096, 0.6096, -2.794e-09), (1.583e-08, 0.6096, -0.6096), (-5.588e-09, 0.6096, 0.6096), (0.6096, 0.6096, -2.794e-09), (0.6096, -1.676e-08, -0.6096), (0.6096, -1.863e-09, 0.6096), (0.6096, -0.6096, -2.794e-09), (-1.211e-08, -0.6096, -0.6096), (-9.313e-10, -0.6096, 0.6096), (-0.8395, -1.211e-08, 5.588e-09), (9.313e-09, 0.8395, 4.657e-09), (0.8395, -1.304e-08, 5.588e-09), (-9.313e-09, -0.8395, 4.657e-09), (0.0, -5.588e-09, -0.8395), (-9.313e-10, -1.397e-08, 0.8395)], [], [(0, 9, 20, 8), (9, 1, 10, 20), (20, 10, 3, 11), (8, 20, 11, 2), (2, 11, 21, 12), (11, 3, 13, 21), (21, 13, 7, 14), (12, 21, 14, 6), (6, 14, 22, 15), (14, 7, 16, 22), (22, 16, 5, 17), (15, 22, 17, 4), (4, 17, 23, 18), (17, 5, 19, 23), (23, 19, 1, 9), (18, 23, 9, 0), (2, 12, 24, 8), (12, 6, 15, 24), (24, 15, 4, 18), (8, 24, 18, 0), (7, 13, 25, 16), (13, 3, 10, 25), (25, 10, 1, 19), (16, 25, 19, 5)])
_uv = me_cube_008.uv_layers.new(name='UVMap')
_uv.uv.foreach_set('vector', [0.2058, 0.7647, 0.2288, 0.7583, 0.2326, 0.7936, 0.2043, 0.7928, 0.2288, 0.7583, 0.2574, 0.7588, 0.2672, 0.7856, 0.2326, 0.7936, 0.2326, 0.7936, 0.2672, 0.7856, 0.2686, 0.8095, 0.2426, 0.8201, 0.2932, 0.7583, 0.299, 0.7349, 0.333, 0.7429, 0.3218, 0.7588, 0.2043, 0.7456, 0.2028, 0.7695, 0.1682, 0.7614, 0.1782, 0.7349, 0.2028, 0.7695, 0.193, 0.7963, 0.1645, 0.7967, 0.1682, 0.7614, 0.1682, 0.7614, 0.1645, 0.7967, 0.1414, 0.7903, 0.1399, 0.7622, 0.2043, 0.8973, 0.1702, 0.9053, 0.1645, 0.8819, 0.193, 0.8815, 0.193, 0.8815, 0.1645, 0.8819, 0.1682, 0.8466, 0.2028, 0.8547, 0.1645, 0.8819, 0.1414, 0.8755, 0.1399, 0.8474, 0.1682, 0.8466, 0.299, 0.9053, 0.2932, 0.8819, 0.3218, 0.8815, 0.333, 0.8973, 0.2028, 0.8547, 0.1682, 0.8466, 0.1782, 0.8201, 0.2043, 0.8308, 0.2574, 0.844, 0.2672, 0.8708, 0.2326, 0.8788, 0.2288, 0.8435, 0.2672, 0.8708, 0.2686, 0.8947, 0.2426, 0.9053, 0.2326, 0.8788, 0.2346, 0.7349, 0.2686, 0.7429, 0.2574, 0.7588, 0.2288, 0.7583, 0.2288, 0.8435, 0.2326, 0.8788, 0.2043, 0.878, 0.2058, 0.8499, 0.3218, 0.7588, 0.3315, 0.7856, 0.2969, 0.7936, 0.2932, 0.7583, 0.3315, 0.7856, 0.333, 0.8095, 0.307, 0.8201, 0.2969, 0.7936, 0.2346, 0.8201, 0.2686, 0.8281, 0.2574, 0.844, 0.2288, 0.8435, 0.2932, 0.7583, 0.2969, 0.7936, 0.2686, 0.7928, 0.2702, 0.7647, 0.2702, 0.8755, 0.2686, 0.8474, 0.2969, 0.8466, 0.2932, 0.8819, 0.1645, 0.7967, 0.193, 0.7963, 0.2043, 0.8121, 0.1702, 0.8201, 0.2969, 0.8466, 0.307, 0.8201, 0.333, 0.8308, 0.3315, 0.8547, 0.2932, 0.8819, 0.2969, 0.8466, 0.3315, 0.8547, 0.3218, 0.8815])
me_cube_008.materials.append(mat_leaves)
me_cube_008.update()
me_cylinder_001 = bpy.data.meshes.new('Cylinder.001')
me_cylinder_001.from_pydata([(0.0, 0.7463, -1.0), (0.0, 0.562, 0.0), (0.6463, 0.3732, -1.0), (0.4867, 0.281, 0.0), (0.6463, -0.3732, -1.0), (0.4867, -0.281, 0.0), (0.0, -0.7463, -1.0), (0.0, -0.562, 0.0), (-0.6463, -0.3732, -1.0), (-0.4867, -0.281, 0.0), (-0.6463, 0.3732, -1.0), (-0.4867, 0.281, 0.0), (-0.3055, 0.03133, 3.052), (-0.6859, 0.2581, 3.15), (-0.3055, -0.4221, 3.052), (-0.6859, -0.6489, 3.15), (-1.066, -0.4221, 3.247), (-1.066, 0.03133, 3.247), (0.6345, 0.9011, 5.747), (0.3473, 1.085, 5.776), (0.6345, 0.5695, 5.833), (0.3473, 0.4221, 5.947), (0.0601, 0.6063, 5.975), (0.0601, 0.9379, 5.89), (-0.2333, 0.642, 8.575), (-0.2642, 0.6618, 8.578), (-0.2333, 0.6064, 8.584), (-0.2642, 0.5906, 8.596), (-0.295, 0.6104, 8.599), (-0.295, 0.646, 8.59)], [], [(0, 1, 3, 2), (2, 3, 5, 4), (4, 5, 7, 6), (6, 7, 9, 8), (9, 7, 15, 16), (8, 9, 11, 10), (10, 11, 1, 0), (0, 2, 4, 6, 8, 10), (15, 14, 20, 21), (5, 3, 12, 14), (11, 9, 16, 17), (3, 1, 13, 12), (7, 5, 14, 15), (1, 11, 17, 13), (20, 18, 24, 26), (12, 13, 19, 18), (13, 17, 23, 19), (16, 15, 21, 22), (14, 12, 18, 20), (17, 16, 22, 23), (24, 25, 29, 28, 27, 26), (23, 22, 28, 29), (21, 20, 26, 27), (18, 19, 25, 24), (19, 23, 29, 25), (22, 21, 27, 28)])
_uv = me_cylinder_001.uv_layers.new(name='UVMap')
_uv.uv.foreach_set('vector', [0.08167, 0.6688, 0.07368, 0.7025, 0.06398, 0.7003, 0.06879, 0.6659, 0.06879, 0.6659, 0.06398, 0.7003, 0.0448, 0.6994, 0.04332, 0.6647, 0.04332, 0.6647, 0.0448, 0.6994, 0.0353, 0.7006, 0.03071, 0.6663, 0.08539, 0.9936, 0.08998, 0.9592, 0.09959, 0.9597, 0.09816, 0.9942, 0.09959, 0.9597, 0.08998, 0.9592, 0.08167, 0.8534, 0.08926, 0.8504, 0.09816, 0.9942, 0.09959, 0.9597, 0.1188, 0.9587, 0.1236, 0.993, 0.1236, 0.993, 0.1188, 0.9587, 0.1284, 0.9573, 0.1363, 0.9911, 0.1363, 0.6774, 0.1584, 0.6647, 0.1805, 0.6774, 0.1805, 0.703, 0.1584, 0.7157, 0.1363, 0.703, 0.02713, 0.8098, 0.03496, 0.8055, 0.0639, 0.8984, 0.05874, 0.903, 0.0448, 0.6994, 0.06398, 0.7003, 0.05044, 0.8063, 0.03496, 0.8055, 0.1188, 0.9587, 0.09959, 0.9597, 0.08926, 0.8504, 0.1047, 0.8496, 0.06398, 0.7003, 0.07368, 0.7025, 0.0581, 0.8113, 0.05044, 0.8063, 0.0353, 0.7006, 0.0448, 0.6994, 0.03496, 0.8055, 0.02713, 0.8098, 0.1284, 0.9573, 0.1188, 0.9587, 0.1047, 0.8496, 0.1126, 0.8518, 0.0639, 0.8984, 0.07537, 0.896, 0.0619, 0.9947, 0.06067, 0.9949, 0.1363, 0.721, 0.1505, 0.7157, 0.1505, 0.761, 0.1395, 0.7647, 0.1126, 0.8518, 0.1047, 0.8496, 0.1311, 0.7558, 0.1363, 0.7589, 0.08926, 0.8504, 0.08167, 0.8534, 0.1134, 0.7542, 0.1197, 0.7534, 0.03496, 0.8055, 0.05044, 0.8063, 0.07537, 0.896, 0.0639, 0.8984, 0.1047, 0.8496, 0.08926, 0.8504, 0.1197, 0.7534, 0.1311, 0.7558, 0.1363, 0.7653, 0.1374, 0.7647, 0.1385, 0.7653, 0.1385, 0.7666, 0.1374, 0.7672, 0.1363, 0.7666, 0.1311, 0.7558, 0.1197, 0.7534, 0.1153, 0.6647, 0.1166, 0.6649, 0.05874, 0.903, 0.0639, 0.8984, 0.06067, 0.9949, 0.06012, 0.9954, 0.07537, 0.896, 0.08167, 0.8983, 0.06258, 0.9949, 0.0619, 0.9947, 0.1363, 0.7589, 0.1311, 0.7558, 0.1166, 0.6649, 0.1171, 0.6653, 0.1197, 0.7534, 0.1134, 0.7542, 0.1147, 0.6648, 0.1153, 0.6647])
me_cylinder_001.materials.append(mat_tree)
me_cylinder_001.update()
me_cylinder_002 = bpy.data.meshes.new('Cylinder.002')
me_cylinder_002.from_pydata([(0.0, 0.7463, -1.0), (0.0, 0.562, 0.0), (0.6463, 0.3732, -1.0), (0.4867, 0.281, 0.0), (0.6463, -0.3732, -1.0), (0.4867, -0.281, 0.0), (0.0, -0.7463, -1.0), (0.0, -0.562, 0.0), (-0.6463, -0.3732, -1.0), (-0.4867, -0.281, 0.0), (-0.6463, 0.3732, -1.0), (-0.4867, 0.281, 0.0), (0.9194, 1.194, 2.849), (0.5548, 1.421, 2.704), (0.9194, 0.741, 2.849), (0.5548, 0.5142, 2.704), (0.1901, 0.741, 2.558), (0.1901, 1.194, 2.558), (0.01416, 0.242, 5.844), (-0.273, 0.4262, 5.873), (0.01416, -0.08957, 5.929), (-0.273, -0.237, 6.044), (-0.5602, -0.05283, 6.072), (-0.5602, 0.2788, 5.987), (-0.2333, 0.9134, 7.993), (-0.2642, 0.9332, 7.996), (-0.2333, 0.8778, 8.002), (-0.2642, 0.862, 8.015), (-0.295, 0.8817, 8.018), (-0.295, 0.9174, 8.008)], [], [(0, 1, 3, 2), (2, 3, 5, 4), (4, 5, 7, 6), (6, 7, 9, 8), (9, 7, 15, 16), (8, 9, 11, 10), (10, 11, 1, 0), (0, 2, 4, 6, 8, 10), (15, 14, 20, 21), (5, 3, 12, 14), (11, 9, 16, 17), (3, 1, 13, 12), (7, 5, 14, 15), (1, 11, 17, 13), (20, 18, 24, 26), (12, 13, 19, 18), (13, 17, 23, 19), (16, 15, 21, 22), (14, 12, 18, 20), (17, 16, 22, 23), (24, 25, 29, 28, 27, 26), (23, 22, 28, 29), (21, 20, 26, 27), (18, 19, 25, 24), (19, 23, 29, 25), (22, 21, 27, 28)])
_uv = me_cylinder_002.uv_layers.new(name='UVMap')
_uv.uv.foreach_set('vector', [0.1312, 0.6097, 0.1272, 0.6511, 0.1032, 0.6513, 0.09941, 0.6099, 0.09941, 0.6099, 0.1032, 0.6513, 0.09053, 0.6486, 0.08262, 0.6063, 0.01893, 0.9886, 0.02688, 0.9467, 0.03847, 0.9507, 0.03431, 0.9938, 0.03431, 0.9938, 0.03847, 0.9507, 0.06245, 0.9508, 0.06615, 0.994, 0.06245, 0.9508, 0.03847, 0.9507, 0.04219, 0.8277, 0.0605, 0.8338, 0.06615, 0.994, 0.06245, 0.9508, 0.07484, 0.947, 0.08262, 0.9889, 0.1463, 0.606, 0.1385, 0.6483, 0.1272, 0.6511, 0.1312, 0.6097, 0.1463, 0.6219, 0.1739, 0.606, 0.2014, 0.6219, 0.2014, 0.6538, 0.1739, 0.6697, 0.1463, 0.6538, 0.04219, 0.8277, 0.03388, 0.8185, 0.04892, 0.6988, 0.05617, 0.6963, 0.09053, 0.6486, 0.1032, 0.6513, 0.1082, 0.7774, 0.098, 0.7753, 0.07484, 0.947, 0.06245, 0.9508, 0.0605, 0.8338, 0.0705, 0.8307, 0.1032, 0.6513, 0.1272, 0.6511, 0.1265, 0.7713, 0.1082, 0.7774, 0.03847, 0.9507, 0.02688, 0.9467, 0.03388, 0.8185, 0.04219, 0.8277, 0.1272, 0.6511, 0.1385, 0.6483, 0.1346, 0.7629, 0.1265, 0.7713, 0.1123, 0.8989, 0.1198, 0.8969, 0.144, 0.9902, 0.1432, 0.9905, 0.1082, 0.7774, 0.1265, 0.7713, 0.1343, 0.8981, 0.1198, 0.8969, 0.1265, 0.7713, 0.1346, 0.7629, 0.1414, 0.9014, 0.1343, 0.8981, 0.0605, 0.8338, 0.04219, 0.8277, 0.05617, 0.6963, 0.07073, 0.695, 0.1463, 0.6826, 0.1599, 0.6697, 0.1599, 0.7666, 0.15, 0.7773, 0.0705, 0.8307, 0.0605, 0.8338, 0.07073, 0.695, 0.07803, 0.6963, 0.1599, 0.6705, 0.1612, 0.6697, 0.1626, 0.6705, 0.1626, 0.672, 0.1612, 0.6728, 0.1599, 0.672, 0.07803, 0.6963, 0.07073, 0.695, 0.08183, 0.606, 0.08262, 0.6061, 0.05617, 0.6963, 0.04892, 0.6988, 0.07949, 0.6064, 0.08027, 0.6061, 0.1198, 0.8969, 0.1343, 0.8981, 0.1455, 0.9904, 0.144, 0.9902, 0.1343, 0.8981, 0.1414, 0.9014, 0.1463, 0.9907, 0.1455, 0.9904, 0.07073, 0.695, 0.05617, 0.6963, 0.08027, 0.6061, 0.08183, 0.606])
me_cylinder_002.materials.append(mat_tree)
me_cylinder_002.update()
me_cylinder_003 = bpy.data.meshes.new('Cylinder.003')
me_cylinder_003.from_pydata([(0.0, 0.7463, -1.0), (0.0, 0.562, 0.0), (0.6463, 0.3732, -1.0), (0.4867, 0.281, 0.0), (0.6463, -0.3732, -1.0), (0.4867, -0.281, 0.0), (0.0, -0.7463, -1.0), (0.0, -0.562, 0.0), (-0.6463, -0.3732, -1.0), (-0.4867, -0.281, 0.0), (-0.6463, 0.3732, -1.0), (-0.4867, 0.281, 0.0), (-0.02575, -0.1464, 1.843), (-0.4145, 0.08037, 1.899), (-0.02575, -0.5998, 1.843), (-0.4145, -0.8266, 1.899), (-0.8033, -0.5998, 1.954), (-0.8033, -0.1464, 1.954), (0.5073, 0.6136, 4.342), (0.305, 0.7978, 4.136), (0.4408, 0.282, 4.395), (0.172, 0.1345, 4.243), (-0.03023, 0.3187, 4.037), (0.03625, 0.6503, 3.984), (-0.2333, -0.007372, 6.297), (-0.2642, 0.01241, 6.3), (-0.2333, -0.04299, 6.306), (-0.2642, -0.05883, 6.318), (-0.295, -0.03905, 6.321), (-0.295, -0.003425, 6.312)], [], [(0, 1, 3, 2), (2, 3, 5, 4), (4, 5, 7, 6), (6, 7, 9, 8), (9, 7, 15, 16), (8, 9, 11, 10), (10, 11, 1, 0), (0, 2, 4, 6, 8, 10), (15, 14, 20, 21), (5, 3, 12, 14), (11, 9, 16, 17), (3, 1, 13, 12), (7, 5, 14, 15), (1, 11, 17, 13), (20, 18, 24, 26), (12, 13, 19, 18), (13, 17, 23, 19), (16, 15, 21, 22), (14, 12, 18, 20), (17, 16, 22, 23), (24, 25, 29, 28, 27, 26), (23, 22, 28, 29), (21, 20, 26, 27), (18, 19, 25, 24), (19, 23, 29, 25), (22, 21, 27, 28)])
_uv = me_cylinder_003.uv_layers.new(name='UVMap')
_uv.uv.foreach_set('vector', [0.08838, 0.9796, 0.08358, 0.9163, 0.1011, 0.9143, 0.1117, 0.9769, 0.205, 0.5231, 0.1937, 0.5858, 0.1586, 0.5827, 0.1584, 0.519, 0.1584, 0.519, 0.1586, 0.5827, 0.1391, 0.5855, 0.1325, 0.5227, 0.2773, 0.519, 0.2751, 0.5824, 0.24, 0.5846, 0.2308, 0.5219, 0.24, 0.5846, 0.2751, 0.5824, 0.2704, 0.7002, 0.2425, 0.7054, 0.2308, 0.5219, 0.24, 0.5846, 0.2206, 0.5874, 0.205, 0.5257, 0.04162, 0.9788, 0.04837, 0.9157, 0.08358, 0.9163, 0.08838, 0.9796, 0.2773, 0.5424, 0.3178, 0.519, 0.3583, 0.5424, 0.3583, 0.5892, 0.3178, 0.6125, 0.2773, 0.5892, 0.1117, 0.7051, 0.1277, 0.6994, 0.1721, 0.8577, 0.1625, 0.8499, 0.1586, 0.5827, 0.1937, 0.5858, 0.1559, 0.7019, 0.1277, 0.6994, 0.2206, 0.5874, 0.24, 0.5846, 0.2425, 0.7054, 0.2268, 0.7077, 0.2773, 0.6125, 0.3116, 0.62, 0.3116, 0.6985, 0.2841, 0.6914, 0.1391, 0.5855, 0.1586, 0.5827, 0.1277, 0.6994, 0.1117, 0.7051, 0.08358, 0.9163, 0.04837, 0.9157, 0.01973, 0.7921, 0.04787, 0.7961, 0.1721, 0.8577, 0.1933, 0.8557, 0.142, 0.9797, 0.1397, 0.98, 0.1559, 0.7019, 0.1682, 0.71, 0.205, 0.8457, 0.1933, 0.8557, 0.04787, 0.7961, 0.01973, 0.7921, 0.09231, 0.6677, 0.1117, 0.6584, 0.2425, 0.7054, 0.2704, 0.7002, 0.2773, 0.8506, 0.2596, 0.839, 0.1277, 0.6994, 0.1559, 0.7019, 0.1933, 0.8557, 0.1721, 0.8577, 0.01973, 0.7921, 0.005462, 0.7901, 0.07833, 0.663, 0.09231, 0.6677, 0.2909, 0.8018, 0.2932, 0.8022, 0.294, 0.8043, 0.2926, 0.8061, 0.2903, 0.8058, 0.2895, 0.8036, 0.09231, 0.6677, 0.07833, 0.663, 0.05501, 0.519, 0.05612, 0.5197, 0.1625, 0.8499, 0.1721, 0.8577, 0.1397, 0.98, 0.1386, 0.981, 0.2773, 0.7036, 0.294, 0.6985, 0.2932, 0.8022, 0.2909, 0.8018, 0.1117, 0.6584, 0.09231, 0.6677, 0.05612, 0.5197, 0.05828, 0.5205, 0.2596, 0.839, 0.2773, 0.8506, 0.2698, 0.9798, 0.2675, 0.9802])
me_cylinder_003.materials.append(mat_tree)
me_cylinder_003.update()
me_cylinder_004 = bpy.data.meshes.new('Cylinder.004')
me_cylinder_004.from_pydata([(0.0, 0.7463, -1.0), (0.0, 0.3856, 0.0), (0.6463, 0.3732, -1.0), (0.334, 0.1928, 0.0), (0.6463, -0.3732, -1.0), (0.334, -0.1928, 0.0), (0.0, -0.7463, -1.0), (0.0, -0.3856, 0.0), (-0.6463, -0.3732, -1.0), (-0.334, -0.1928, 0.0), (-0.6463, 0.3732, -1.0), (-0.334, 0.1928, 0.0), (-0.02575, 0.6075, 1.816), (-0.4145, 0.8342, 1.872), (-0.02575, 0.154, 1.816), (-0.4145, -0.07271, 1.872), (-0.8033, 0.154, 1.927), (-0.8033, 0.6075, 1.927), (0.139, 0.1305, 3.637), (-0.06861, 0.3155, 3.592), (0.0891, -0.1457, 3.613), (-0.1684, -0.2369, 3.544), (-0.376, -0.05196, 3.499), (-0.3261, 0.2242, 3.523), (-0.2333, 0.5311, 5.381), (-0.2642, 0.5509, 5.385), (-0.2333, 0.4955, 5.391), (-0.2642, 0.4796, 5.403), (-0.295, 0.4994, 5.406), (-0.295, 0.5351, 5.397)], [], [(0, 1, 3, 2), (2, 3, 5, 4), (4, 5, 7, 6), (6, 7, 9, 8), (9, 7, 15, 16), (8, 9, 11, 10), (10, 11, 1, 0), (0, 2, 4, 6, 8, 10), (15, 14, 20, 21), (5, 3, 12, 14), (11, 9, 16, 17), (3, 1, 13, 12), (7, 5, 14, 15), (1, 11, 17, 13), (20, 18, 24, 26), (12, 13, 19, 18), (13, 17, 23, 19), (16, 15, 21, 22), (14, 12, 18, 20), (17, 16, 22, 23), (24, 25, 29, 28, 27, 26), (23, 22, 28, 29), (21, 20, 26, 27), (18, 19, 25, 24), (19, 23, 29, 25), (22, 21, 27, 28)])
_uv = me_cylinder_004.uv_layers.new(name='UVMap')
_uv.uv.foreach_set('vector', [0.2724, 0.7028, 0.2292, 0.6959, 0.2292, 0.6695, 0.2724, 0.6517, 0.09419, 0.9903, 0.1155, 0.9211, 0.1418, 0.9243, 0.145, 0.9964, 0.145, 0.9964, 0.1418, 0.9243, 0.1566, 0.9223, 0.1738, 0.9926, 0.08971, 0.5493, 0.07983, 0.6209, 0.05345, 0.6221, 0.03866, 0.5516, 0.05345, 0.6221, 0.07983, 0.6209, 0.05151, 0.75, 0.02093, 0.7552, 0.03866, 0.5516, 0.05345, 0.6221, 0.03875, 0.6262, 0.01022, 0.5596, 0.2292, 0.55, 0.2148, 0.6194, 0.1883, 0.619, 0.1781, 0.5493, 0.2292, 0.5749, 0.2736, 0.5493, 0.318, 0.5749, 0.318, 0.6261, 0.2736, 0.6517, 0.2292, 0.6261, 0.1514, 0.7893, 0.1336, 0.7953, 0.1667, 0.678, 0.1738, 0.6806, 0.1418, 0.9243, 0.1155, 0.9211, 0.1027, 0.7916, 0.1336, 0.7953, 0.03875, 0.6262, 0.05345, 0.6221, 0.02093, 0.7552, 0.003653, 0.7601, 0.1738, 0.6199, 0.1883, 0.619, 0.1985, 0.7456, 0.1816, 0.7428, 0.1566, 0.9223, 0.1418, 0.9243, 0.1336, 0.7953, 0.1514, 0.7893, 0.1883, 0.619, 0.2148, 0.6194, 0.2292, 0.7499, 0.1985, 0.7456, 0.1667, 0.678, 0.1478, 0.6747, 0.1355, 0.55, 0.138, 0.5496, 0.1027, 0.7916, 0.08971, 0.7819, 0.136, 0.674, 0.1478, 0.6747, 0.1985, 0.7456, 0.2292, 0.7499, 0.2104, 0.8609, 0.1917, 0.8655, 0.02093, 0.7552, 0.05151, 0.75, 0.07825, 0.8623, 0.0592, 0.8607, 0.1336, 0.7953, 0.1027, 0.7916, 0.1478, 0.6747, 0.1667, 0.678, 0.003653, 0.7601, 0.02093, 0.7552, 0.0592, 0.8607, 0.05161, 0.8653, 0.2336, 0.7065, 0.2314, 0.7078, 0.2292, 0.7065, 0.2292, 0.704, 0.2314, 0.7028, 0.2336, 0.704, 0.2104, 0.8609, 0.2219, 0.8601, 0.1985, 0.9892, 0.1974, 0.9884, 0.07825, 0.8623, 0.08971, 0.8685, 0.05377, 0.995, 0.05266, 0.9956, 0.1478, 0.6747, 0.136, 0.674, 0.1343, 0.5493, 0.1355, 0.55, 0.1917, 0.8655, 0.2104, 0.8609, 0.1974, 0.9884, 0.195, 0.9876, 0.0592, 0.8607, 0.07825, 0.8623, 0.05266, 0.9956, 0.05016, 0.996])
me_cylinder_004.materials.append(mat_tree)
me_cylinder_004.update()
me_cylinder_005 = bpy.data.meshes.new('Cylinder.005')
me_cylinder_005.from_pydata([(0.0, 0.5166, -1.0), (0.0, 0.3665, 0.0), (0.4473, 0.2583, -1.0), (0.3174, 0.1833, 0.0), (0.4473, -0.2583, -1.0), (0.3174, -0.1833, 0.0), (0.0, -0.5166, -1.0), (0.0, -0.3665, 0.0), (-0.4473, -0.2583, -1.0), (-0.3174, -0.1833, 0.0), (-0.4473, 0.2583, -1.0), (-0.3174, 0.1833, 0.0), (-0.04706, 0.3383, 3.23), (-0.4274, 0.565, 3.327), (-0.04706, -0.1152, 3.23), (-0.4274, -0.3419, 3.327), (-0.8078, -0.1152, 3.425), (-0.8078, 0.3383, 3.425), (-0.2217, 0.04495, 5.424), (-0.5089, 0.2291, 5.453), (-0.2217, -0.2867, 5.509), (-0.5089, -0.4341, 5.624), (-0.7961, -0.2499, 5.652), (-0.7961, 0.08169, 5.567), (0.02515, 0.642, 7.993), (-0.005696, 0.6618, 7.996), (0.02515, 0.6064, 8.002), (-0.005696, 0.5906, 8.015), (-0.03655, 0.6104, 8.018), (-0.03655, 0.646, 8.008)], [], [(0, 1, 3, 2), (2, 3, 5, 4), (4, 5, 7, 6), (6, 7, 9, 8), (9, 7, 15, 16), (8, 9, 11, 10), (10, 11, 1, 0), (0, 2, 4, 6, 8, 10), (15, 14, 20, 21), (5, 3, 12, 14), (11, 9, 16, 17), (3, 1, 13, 12), (7, 5, 14, 15), (1, 11, 17, 13), (20, 18, 24, 26), (12, 13, 19, 18), (13, 17, 23, 19), (16, 15, 21, 22), (14, 12, 18, 20), (17, 16, 22, 23), (24, 25, 29, 28, 27, 26), (23, 22, 28, 29), (21, 20, 26, 27), (18, 19, 25, 24), (19, 23, 29, 25), (22, 21, 27, 28)])
_uv = me_cylinder_005.uv_layers.new(name='UVMap')
_uv.uv.foreach_set('vector', [0.09479, 0.6594, 0.08851, 0.6969, 0.08165, 0.6961, 0.08512, 0.6582, 0.08512, 0.6582, 0.08165, 0.6961, 0.06782, 0.6959, 0.06562, 0.6579, 0.06562, 0.6579, 0.06782, 0.6959, 0.06085, 0.6965, 0.05579, 0.6587, 0.0158, 0.998, 0.02085, 0.9602, 0.02756, 0.961, 0.02525, 0.999, 0.02756, 0.961, 0.02085, 0.9602, 0.01947, 0.8361, 0.02772, 0.8333, 0.02525, 0.999, 0.02756, 0.961, 0.04139, 0.9608, 0.04474, 0.9987, 0.04474, 0.9987, 0.04139, 0.9608, 0.04851, 0.9598, 0.05478, 0.9974, 0.1117, 0.6969, 0.09479, 0.6872, 0.09479, 0.6677, 0.1117, 0.6579, 0.1286, 0.6677, 0.1286, 0.6872, 0.05967, 0.8228, 0.06836, 0.8184, 0.06047, 0.9046, 0.05478, 0.9094, 0.06782, 0.6959, 0.08165, 0.6961, 0.08547, 0.8187, 0.06836, 0.8184, 0.04139, 0.9608, 0.02756, 0.961, 0.02772, 0.8333, 0.04483, 0.833, 0.08165, 0.6961, 0.08851, 0.6969, 0.0939, 0.8234, 0.08547, 0.8187, 0.06085, 0.6965, 0.06782, 0.6959, 0.06836, 0.8184, 0.05967, 0.8228, 0.04851, 0.9598, 0.04139, 0.9608, 0.04483, 0.833, 0.05369, 0.8356, 0.06047, 0.9046, 0.07303, 0.9016, 0.09405, 0.9982, 0.0927, 0.9986, 0.08547, 0.8187, 0.0939, 0.8234, 0.07992, 0.9034, 0.07303, 0.9016, 0.05369, 0.8356, 0.04483, 0.833, 0.03385, 0.7525, 0.03967, 0.7559, 0.02772, 0.8333, 0.01947, 0.8361, 0.01454, 0.7499, 0.02128, 0.7494, 0.06836, 0.8184, 0.08547, 0.8187, 0.07303, 0.9016, 0.06047, 0.9046, 0.04483, 0.833, 0.02772, 0.8333, 0.02128, 0.7494, 0.03385, 0.7525, 0.09719, 0.699, 0.09599, 0.6997, 0.09479, 0.699, 0.09479, 0.6976, 0.09599, 0.6969, 0.09719, 0.6976, 0.03385, 0.7525, 0.02128, 0.7494, 0.05281, 0.6579, 0.05416, 0.6582, 0.05478, 0.9094, 0.06047, 0.9046, 0.0927, 0.9986, 0.09209, 0.9991, 0.07303, 0.9016, 0.07992, 0.9034, 0.09479, 0.9984, 0.09405, 0.9982, 0.03967, 0.7559, 0.03385, 0.7525, 0.05416, 0.6582, 0.05478, 0.6586, 0.02128, 0.7494, 0.01454, 0.7499, 0.05208, 0.658, 0.05281, 0.6579])
me_cylinder_005.materials.append(mat_tree)
me_cylinder_005.update()

# ---- objects
ob_spot = bpy.data.objects.new('Spot', light_spot)
ob_camera = bpy.data.objects.new('Camera', cam_camera)
ob_cylinder = bpy.data.objects.new('Cylinder', me_cylinder)
ob_cube = bpy.data.objects.new('Cube', me_cube_001)
ob_cube_001 = bpy.data.objects.new('Cube.001', me_cube_002)
ob_cube_002 = bpy.data.objects.new('Cube.002', me_cube_003)
ob_cube_003 = bpy.data.objects.new('Cube.003', me_cube_004)
ob_cube_004 = bpy.data.objects.new('Cube.004', me_cube_005)
ob_cube_005 = bpy.data.objects.new('Cube.005', me_cube_006)
ob_cube_006 = bpy.data.objects.new('Cube.006', me_cube_007)
ob_cube_007 = bpy.data.objects.new('Cube.007', me_cube_008)
ob_cylinder_001 = bpy.data.objects.new('Cylinder.001', me_cylinder_001)
ob_cylinder_002 = bpy.data.objects.new('Cylinder.002', me_cylinder_002)
ob_cylinder_003 = bpy.data.objects.new('Cylinder.003', me_cylinder_003)
ob_cylinder_004 = bpy.data.objects.new('Cylinder.004', me_cylinder_004)
ob_cylinder_005 = bpy.data.objects.new('Cylinder.005', me_cylinder_005)

# ---- transforms, parenting, visibility, modifiers, constraints
ob_spot.location = (16.36, -16.18, 15.0)
ob_spot.rotation_euler = (1.098, 0.6588, 0.4943)
ob_camera.location = (20.0, -20.0, 20.0)
ob_camera.rotation_euler = (1.109, 0.0, 0.8149)
ob_camera.lock_rotations_4d = False
ob_camera.empty_display_type = 'ARROWS'
ob_camera.color = (0.0, 0.0, 0.0, 0.0)
ob_camera.display_type = 'WIRE'
ob_camera.lineart.crease_threshold = 0.0
ob_cylinder.location = (0.0, 0.0, 1.0)
ob_cube.location = (1.928, 0.0, 7.91)
ob_cube.scale = (2.223, 2.223, 2.223)
ob_cube_001.location = (-0.9662, -2.612, 6.84)
ob_cube_001.scale = (2.223, 2.223, 2.223)
ob_cube_002.location = (-1.043, 2.532, 6.575)
ob_cube_002.scale = (1.836, 1.836, 1.836)
ob_cube_003.location = (-2.383, 0.2849, 6.954)
ob_cube_003.scale = (2.223, 2.223, 2.223)
ob_cube_004.location = (0.4098, 1.101, 7.092)
ob_cube_004.scale = (1.941, 1.941, 1.941)
ob_cube_005.location = (-0.5551, -0.295, 9.078)
ob_cube_005.scale = (1.941, 1.941, 1.941)
ob_cube_006.location = (1.488, -2.213, 7.478)
ob_cube_006.scale = (1.239, 1.239, 1.239)
ob_cube_007.location = (0.3338, -0.9712, 7.993)
ob_cube_007.scale = (1.735, 1.735, 1.735)
ob_cylinder_001.location = (-0.3987, 0.197, 5.957)
ob_cylinder_001.rotation_euler = (-1.444, -0.0, 0.0)
ob_cylinder_001.scale = (0.4063, 0.4063, 0.4063)
ob_cylinder_002.location = (-0.5373, -0.6848, 5.4)
ob_cylinder_002.rotation_euler = (1.571, -0.0, 0.0)
ob_cylinder_002.scale = (0.4063, 0.4063, 0.4063)
ob_cylinder_003.location = (0.1785, 0.01546, 5.738)
ob_cylinder_003.rotation_euler = (0.0, 1.27, 0.0)
ob_cylinder_003.scale = (0.4063, 0.4063, 0.4063)
ob_cylinder_004.location = (-0.9358, 0.004332, 6.407)
ob_cylinder_004.rotation_euler = (0.0, -1.366, 0.0)
ob_cylinder_004.scale = (0.4063, 0.4063, 0.4063)
ob_cylinder_005.location = (0.06021, -0.5116, 6.499)
ob_cylinder_005.rotation_euler = (1.365, -0.06201, 0.7795)
ob_cylinder_005.scale = (0.4063, 0.4063, 0.4063)

# ---- collection membership
scene.collection.objects.link(ob_spot)
col_collection.objects.link(ob_camera)
col_trunk.objects.link(ob_cylinder)
col_leaves.objects.link(ob_cube)
col_leaves.objects.link(ob_cube_001)
col_leaves.objects.link(ob_cube_002)
col_leaves.objects.link(ob_cube_003)
col_leaves.objects.link(ob_cube_004)
col_leaves.objects.link(ob_cube_005)
col_leaves.objects.link(ob_cube_006)
col_leaves.objects.link(ob_cube_007)
col_branches.objects.link(ob_cylinder_001)
col_branches.objects.link(ob_cylinder_002)
col_branches.objects.link(ob_cylinder_003)
col_branches.objects.link(ob_cylinder_004)
col_branches.objects.link(ob_cylinder_005)

# ---- scene / render settings (as saved in the file)
scene.camera = ob_camera
scene.frame_start = 1; scene.frame_end = 250; scene.frame_set(1)
scene.render.engine = 'BLENDER_EEVEE_NEXT'
scene.cycles.sampling_pattern = 'TABULATED_SOBOL'
scene.cycles.use_light_tree = False
scene.view_settings.view_transform = 'Filmic'
bpy.context.view_layer.update()
